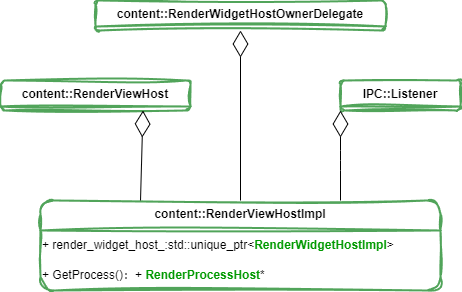

The diagram above was exported from draw.io. Its source (the exported page's mxGraphModel, read from the mxfile embedded in the PNG):
<mxGraphModel dx="771" dy="546" grid="1" gridSize="10" guides="1" tooltips="1" connect="1" arrows="1" fold="1" page="1" pageScale="1" pageWidth="827" pageHeight="1169" math="0" shadow="0">
  <root>
    <mxCell id="0" />
    <mxCell id="1" parent="0" />
    <mxCell id="2" value="content::RenderViewHostImpl" style="swimlane;fontStyle=1;align=center;verticalAlign=top;childLayout=stackLayout;horizontal=1;startSize=30;horizontalStack=0;resizeParent=1;resizeParentMax=0;resizeLast=0;collapsible=1;marginBottom=0;rounded=1;sketch=1;curveFitting=1;jiggle=2;shadow=0;glass=0;strokeWidth=2;strokeColor=#51a45a;" vertex="1" parent="1">
      <mxGeometry x="100" y="530" width="400" height="90" as="geometry">
        <mxRectangle x="100" y="530" width="210" height="42" as="alternateBounds" />
      </mxGeometry>
    </mxCell>
    <mxCell id="3" value="+ render_widget_host_:std::unique_ptr&amp;lt;&lt;b&gt;&lt;font color=&quot;#009900&quot;&gt;RenderWidgetHostImpl&lt;/font&gt;&lt;/b&gt;&amp;gt;&amp;nbsp;" style="text;html=1;align=left;verticalAlign=middle;resizable=0;points=[];autosize=1;strokeColor=none;fillColor=none;rounded=1;glass=0;sketch=1;" vertex="1" parent="2">
      <mxGeometry y="30" width="400" height="30" as="geometry" />
    </mxCell>
    <mxCell id="4" value="+ GetProcess()：+&amp;nbsp;&lt;font color=&quot;#009900&quot;&gt;&lt;b&gt;RenderProcessHost&lt;/b&gt;&lt;/font&gt;*" style="text;html=1;align=left;verticalAlign=middle;resizable=0;points=[];autosize=1;strokeColor=none;fillColor=none;rounded=1;glass=0;sketch=1;" vertex="1" parent="2">
      <mxGeometry y="60" width="400" height="30" as="geometry" />
    </mxCell>
    <mxCell id="5" value="content::RenderViewHost" style="swimlane;fontStyle=1;align=center;verticalAlign=top;childLayout=stackLayout;horizontal=1;startSize=26;horizontalStack=0;resizeParent=1;resizeParentMax=0;resizeLast=0;collapsible=1;marginBottom=0;rounded=1;sketch=1;curveFitting=1;jiggle=2;shadow=0;glass=0;strokeWidth=2;strokeColor=#51a45a;" vertex="1" collapsed="1" parent="1">
      <mxGeometry x="60" y="410" width="190" height="30" as="geometry">
        <mxRectangle x="20" y="400" width="190" height="34" as="alternateBounds" />
      </mxGeometry>
    </mxCell>
    <mxCell id="6" value="" style="line;strokeWidth=1;fillColor=none;align=left;verticalAlign=middle;spacingTop=-1;spacingLeft=3;spacingRight=3;rotatable=0;labelPosition=right;points=[];portConstraint=eastwest;strokeColor=inherit;" vertex="1" parent="5">
      <mxGeometry y="26" width="190" height="8" as="geometry" />
    </mxCell>
    <mxCell id="7" value="content::RenderWidgetHostOwnerDelegate" style="swimlane;fontStyle=1;align=center;verticalAlign=top;childLayout=stackLayout;horizontal=1;startSize=26;horizontalStack=0;resizeParent=1;resizeParentMax=0;resizeLast=0;collapsible=1;marginBottom=0;rounded=1;sketch=1;curveFitting=1;jiggle=2;shadow=0;glass=0;strokeWidth=2;strokeColor=#51a45a;" vertex="1" collapsed="1" parent="1">
      <mxGeometry x="155" y="330" width="290" height="30" as="geometry">
        <mxRectangle x="250" y="400" width="270" height="34" as="alternateBounds" />
      </mxGeometry>
    </mxCell>
    <mxCell id="8" value="" style="line;strokeWidth=1;fillColor=none;align=left;verticalAlign=middle;spacingTop=-1;spacingLeft=3;spacingRight=3;rotatable=0;labelPosition=right;points=[];portConstraint=eastwest;strokeColor=inherit;" vertex="1" parent="7">
      <mxGeometry y="26" width="270" height="8" as="geometry" />
    </mxCell>
    <mxCell id="9" value="IPC::Listener" style="swimlane;fontStyle=1;align=center;verticalAlign=top;childLayout=stackLayout;horizontal=1;startSize=26;horizontalStack=0;resizeParent=1;resizeParentMax=0;resizeLast=0;collapsible=1;marginBottom=0;rounded=1;sketch=1;curveFitting=1;jiggle=2;shadow=0;glass=0;strokeWidth=2;strokeColor=#51a45a;" vertex="1" collapsed="1" parent="1">
      <mxGeometry x="400" y="410" width="120" height="30" as="geometry">
        <mxRectangle x="540" y="400" width="110" height="34" as="alternateBounds" />
      </mxGeometry>
    </mxCell>
    <mxCell id="10" value="" style="line;strokeWidth=1;fillColor=none;align=left;verticalAlign=middle;spacingTop=-1;spacingLeft=3;spacingRight=3;rotatable=0;labelPosition=right;points=[];portConstraint=eastwest;strokeColor=inherit;" vertex="1" parent="9">
      <mxGeometry y="26" width="110" height="8" as="geometry" />
    </mxCell>
    <mxCell id="11" value="" style="endArrow=diamondThin;endFill=0;endSize=24;html=1;exitX=0.25;exitY=0;exitDx=0;exitDy=0;entryX=0.75;entryY=1;entryDx=0;entryDy=0;" edge="1" parent="1" source="2" target="5">
      <mxGeometry width="160" relative="1" as="geometry">
        <mxPoint x="130" y="480" as="sourcePoint" />
        <mxPoint x="230" y="460" as="targetPoint" />
      </mxGeometry>
    </mxCell>
    <mxCell id="12" value="" style="endArrow=diamondThin;endFill=0;endSize=24;html=1;exitX=0.5;exitY=0;exitDx=0;exitDy=0;entryX=0.5;entryY=1;entryDx=0;entryDy=0;" edge="1" parent="1" source="2" target="7">
      <mxGeometry width="160" relative="1" as="geometry">
        <mxPoint x="385" y="530" as="sourcePoint" />
        <mxPoint x="320" y="360" as="targetPoint" />
      </mxGeometry>
    </mxCell>
    <mxCell id="13" value="" style="endArrow=diamondThin;endFill=0;endSize=24;html=1;exitX=0.75;exitY=0;exitDx=0;exitDy=0;entryX=0;entryY=1;entryDx=0;entryDy=0;" edge="1" parent="1" source="2" target="9">
      <mxGeometry width="160" relative="1" as="geometry">
        <mxPoint x="202.5" y="546.566" as="sourcePoint" />
        <mxPoint x="570" y="440" as="targetPoint" />
        <Array as="points">
          <mxPoint x="400" y="490" />
        </Array>
      </mxGeometry>
    </mxCell>
  </root>
</mxGraphModel>